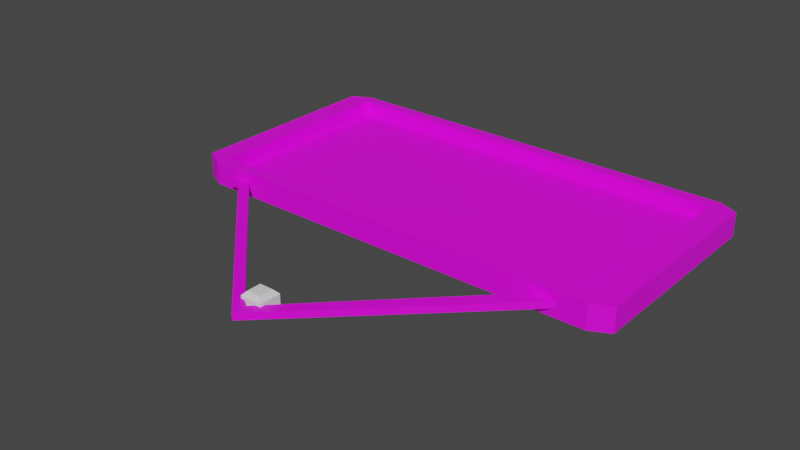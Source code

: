 # Source: Frame.blend  (saved by Blender 2.80.75; exported with 4.5.12 LTS)
import bpy
from mathutils import Matrix  # noqa: F401  (used for matrix-valued properties, if any)

bpy.ops.wm.read_factory_settings(use_empty=True)
scene = bpy.context.scene
scene.name = 'Scene'

# ---- collections
col_collection = bpy.data.collections.new('Collection'); scene.collection.children.link(col_collection)

# ---- images (referenced by path relative to the original .blend; pixels are not part of the script)
import os
ASSET_DIR = os.environ.get("B2B_ASSET_DIR", "")  # directory of the original .blend (textures are referenced by path, not embedded)
HERE = os.path.dirname(os.path.abspath(__file__))  # packed textures are extracted next to this script under _unpacked/

def load_image(name, relpath, width, height, colorspace="sRGB"):
    """Load a texture the original file referenced (path relative to the .blend, or extracted next to this script)."""
    p = next((c for c in (os.path.join(HERE, relpath), os.path.join(ASSET_DIR, relpath)) if relpath and os.path.exists(c)), "")
    if p:
        img = bpy.data.images.load(p, check_existing=True)
        img.name = name
    else:  # same state as the original file: an image datablock whose file is absent (Cycles renders it pink)
        img = bpy.data.images.new(name, width, height)
        img.source = "FILE"
        img.filepath = "//" + (relpath or name)
    img.colorspace_settings.name = colorspace
    return img
img_imphenziapalette01_png_007 = load_image('ImphenziaPalette01.png.007', 'ImphenziaPalette01.png', 1024, 1024, 'sRGB')

# ---- materials (node trees are filled in below, after node groups)
mat_material_001 = bpy.data.materials.new('Material.001')
mat_material_001.use_transparent_shadow = False

# ---- material node trees
mat_material_001.use_nodes = True; mat_material_001.node_tree.nodes.clear()
_N = mat_material_001.node_tree.nodes; _L = mat_material_001.node_tree.links
n0 = _N.new('ShaderNodeOutputMaterial'); n0.name = 'Material Output'; n0.location = (300, 300)
n1 = _N.new('ShaderNodeBsdfPrincipled'); n1.name = 'Principled BSDF'; n1.location = (10, 300)
n1.distribution = 'GGX'
n1.subsurface_method = 'BURLEY'
n1.inputs[3].default_value = 1.45
n1.inputs[27].default_value = (0.0, 0.0, 0.0, 1.0)
n1.inputs[28].default_value = 1.0
n2 = _N.new('ShaderNodeTexImage'); n2.name = 'Image Texture'; n2.location = (-534, 72)
n2.image = img_imphenziapalette01_png_007
n2.interpolation = 'Closest'
_L.new(n1.outputs[0], n0.inputs[0])
_L.new(n2.outputs[0], n1.inputs[0])
n0.is_active_output = True

# ---- world
world_world = bpy.data.worlds.new('World'); scene.world = world_world
world_world.use_nodes = True; world_world.node_tree.nodes.clear()
_N = world_world.node_tree.nodes; _L = world_world.node_tree.links
n0 = _N.new('ShaderNodeOutputWorld'); n0.name = 'World Output'; n0.location = (300, 300)
n1 = _N.new('ShaderNodeBackground'); n1.name = 'Background'; n1.location = (10, 300)
n1.inputs[0].default_value = (0.05088, 0.05088, 0.05088, 1.0)
_L.new(n1.outputs[0], n0.inputs[0])
n0.is_active_output = True
world_world.color = (0.05088, 0.05088, 0.05088)
world_world.use_sun_shadow = False
world_world.sun_shadow_jitter_overblur = 0.0

# ---- meshes
me_cube = bpy.data.meshes.new('Cube')
me_cube.from_pydata([(-0.8947, -0.8947, 1.0), (-0.8947, 0.8947, 1.0), (0.8947, -0.8947, 1.0), (0.8947, 0.8947, 1.0), (-0.8947, -0.8947, -0.1623), (-0.8947, 0.8947, -0.1623), (0.8947, 0.8947, -0.1623), (0.8947, -0.8947, -0.1623), (-0.9149, -1.0, -1.0), (-1.0, -0.9149, -1.0), (-1.0, 0.9149, -1.0), (-0.9149, 1.0, -1.0), (1.0, -0.9149, -1.0), (0.9149, -1.0, -1.0), (0.9149, 1.0, -1.0), (1.0, 0.9149, -1.0), (-1.0, -0.9149, 1.0), (-0.9149, -1.0, 1.0), (-0.9398, -0.9398, 1.0), (-0.9149, 1.0, 1.0), (-1.0, 0.9149, 1.0), (-0.9398, 0.9398, 1.0), (1.0, 0.9149, 1.0), (0.9149, 1.0, 1.0), (0.9398, 0.9398, 1.0), (0.9149, -1.0, 1.0), (1.0, -0.9149, 1.0), (0.9398, -0.9398, 1.0), (0.75, -1.079, -0.2818), (0.75, -1.079, 0.2818), (0.7076, -0.994, -0.2818), (0.7076, -0.994, 0.2818), (0.7924, -0.994, -0.2818), (0.7924, -0.994, 0.2818), (0.75, -0.9092, -0.2818), (0.75, -0.9092, 0.2818), (-0.0005363, -2.401, -0.2818), (-0.0005362, -2.521, -0.2818), (-0.0005362, -2.521, 0.2818), (-0.0005363, -2.401, 0.2818), (-0.0005363, -2.401, -0.2818), (-0.0005362, -2.521, -0.2818), (-0.0005362, -2.521, 0.2818), (-0.0005363, -2.401, 0.2818), (-0.7505, -0.9493, -0.2818), (-0.7505, -1.069, -0.2818), (-0.7505, -1.069, 0.2818), (-0.7505, -0.9493, 0.2818), (-0.7987, -0.9493, -0.2818), (-0.7987, -1.069, -0.2818), (-0.7987, -1.069, 0.2818), (-0.7987, -0.9493, 0.2818)], [], [(13, 25, 17, 8), (15, 22, 26, 12), (0, 1, 21, 20, 16, 18), (11, 19, 23, 14), (9, 16, 20, 10), (2, 3, 6, 7), (2, 0, 18, 17, 25, 27), (3, 2, 27, 26, 22, 24), (1, 3, 24, 23, 19, 21), (6, 5, 4, 7), (1, 0, 4, 5), (0, 2, 7, 4), (3, 1, 5, 6), (16, 17, 18), (19, 20, 21), (22, 23, 24), (25, 26, 27), (8, 17, 16, 9), (19, 11, 10, 20), (22, 15, 14, 23), (25, 13, 12, 26), (10, 11, 14, 15, 12, 13, 8, 9), (30, 28, 37, 36), (30, 31, 35, 34), (34, 35, 33, 32), (32, 33, 29, 28), (30, 34, 32, 28), (35, 31, 29, 33), (38, 39, 43, 42), (31, 30, 36, 39), (28, 29, 38, 37), (29, 31, 39, 38), (42, 43, 47, 46), (36, 37, 41, 40), (39, 36, 40, 43), (37, 38, 42, 41), (47, 44, 48, 51), (40, 41, 45, 44), (43, 40, 44, 47), (41, 42, 46, 45), (49, 50, 51, 48), (45, 46, 50, 49), (46, 47, 51, 50), (44, 45, 49, 48)])
_uv = me_cube.uv_layers.new(name='UVMap')
_uv.uv.foreach_set('vector', [0.7108, 0.4309, 0.7108, 0.4309, 0.7108, 0.4309, 0.7108, 0.4309, 0.7108, 0.4309, 0.7108, 0.4309, 0.7108, 0.4309, 0.7108, 0.4309, 0.7108, 0.4309, 0.7108, 0.4309, 0.7108, 0.4309, 0.7108, 0.4309, 0.7108, 0.4309, 0.7108, 0.4309, 0.7108, 0.4309, 0.7108, 0.4309, 0.7108, 0.4309, 0.7108, 0.4309, 0.7108, 0.4309, 0.7108, 0.4309, 0.7108, 0.4309, 0.7108, 0.4309, 0.7108, 0.4309, 0.7108, 0.4309, 0.7108, 0.4309, 0.7108, 0.4309, 0.7108, 0.4309, 0.7108, 0.4309, 0.7108, 0.4309, 0.7108, 0.4309, 0.7108, 0.4309, 0.7108, 0.4309, 0.7108, 0.4309, 0.7108, 0.4309, 0.7108, 0.4309, 0.7108, 0.4309, 0.7108, 0.4309, 0.7108, 0.4309, 0.7108, 0.4309, 0.7108, 0.4309, 0.7108, 0.4309, 0.7108, 0.4309, 0.7108, 0.4309, 0.7108, 0.4309, 0.07102, 0.9181, 0.07102, 0.9181, 0.07102, 0.9181, 0.07102, 0.9181, 0.7108, 0.4309, 0.7108, 0.4309, 0.7108, 0.4309, 0.7108, 0.4309, 0.7108, 0.4309, 0.7108, 0.4309, 0.7108, 0.4309, 0.7108, 0.4309, 0.7108, 0.4309, 0.7108, 0.4309, 0.7108, 0.4309, 0.7108, 0.4309, 0.7108, 0.4309, 0.7108, 0.4309, 0.7108, 0.4309, 0.7108, 0.4309, 0.7108, 0.4309, 0.7108, 0.4309, 0.7108, 0.4309, 0.7108, 0.4309, 0.7108, 0.4309, 0.7108, 0.4309, 0.7108, 0.4309, 0.7108, 0.4309, 0.7108, 0.4309, 0.7108, 0.4309, 0.7108, 0.4309, 0.7108, 0.4309, 0.7108, 0.4309, 0.7108, 0.4309, 0.7108, 0.4309, 0.7108, 0.4309, 0.7108, 0.4309, 0.7108, 0.4309, 0.7108, 0.4309, 0.7108, 0.4309, 0.7108, 0.4309, 0.7108, 0.4309, 0.7108, 0.4309, 0.7108, 0.4309, 0.7108, 0.4309, 0.7108, 0.4309, 0.7108, 0.4309, 0.7108, 0.4309, 0.7108, 0.4309, 0.7108, 0.4309, 0.7108, 0.4309, 0.7108, 0.4309, 0.6919, 0.4262, 0.6919, 0.4262, 0.6919, 0.4262, 0.6919, 0.4262, 0.6919, 0.4262, 0.6919, 0.4262, 0.6919, 0.4262, 0.6919, 0.4262, 0.6919, 0.4262, 0.6919, 0.4262, 0.6919, 0.4262, 0.6919, 0.4262, 0.6919, 0.4262, 0.6919, 0.4262, 0.6919, 0.4262, 0.6919, 0.4262, 0.6919, 0.4262, 0.6919, 0.4262, 0.6919, 0.4262, 0.6919, 0.4262, 0.6919, 0.4262, 0.6919, 0.4262, 0.6919, 0.4262, 0.6919, 0.4262, 0.6919, 0.4262, 0.6919, 0.4262, 0.6919, 0.4262, 0.6919, 0.4262, 0.6919, 0.4262, 0.6919, 0.4262, 0.6919, 0.4262, 0.6919, 0.4262, 0.6919, 0.4262, 0.6919, 0.4262, 0.6919, 0.4262, 0.6919, 0.4262, 0.6919, 0.4262, 0.6919, 0.4262, 0.6919, 0.4262, 0.6919, 0.4262, 0.6919, 0.4262, 0.6919, 0.4262, 0.6919, 0.4262, 0.6919, 0.4262, 0.6919, 0.4262, 0.6919, 0.4262, 0.6919, 0.4262, 0.6919, 0.4262, 0.6919, 0.4262, 0.6919, 0.4262, 0.6919, 0.4262, 0.6919, 0.4262, 0.6919, 0.4262, 0.6919, 0.4262, 0.6919, 0.4262, 0.6919, 0.4262, 0.6919, 0.4262, 0.6919, 0.4262, 0.6919, 0.4262, 0.6919, 0.4262, 0.6919, 0.4262, 0.6919, 0.4262, 0.6919, 0.4262, 0.6919, 0.4262, 0.6919, 0.4262, 0.6919, 0.4262, 0.6919, 0.4262, 0.6919, 0.4262, 0.6919, 0.4262, 0.6919, 0.4262, 0.6919, 0.4262, 0.6919, 0.4262, 0.6919, 0.4262, 0.6919, 0.4262, 0.6919, 0.4262, 0.6919, 0.4262, 0.6919, 0.4262, 0.6919, 0.4262, 0.6919, 0.4262, 0.6919, 0.4262, 0.6919, 0.4262, 0.6919, 0.4262, 0.6919, 0.4262, 0.6919, 0.4262, 0.6919, 0.4262, 0.6919, 0.4262, 0.6919, 0.4262, 0.6919, 0.4262])
me_cube.materials.append(mat_material_001)
me_cube.use_remesh_preserve_volume = False
me_cube.use_remesh_preserve_attributes = False
me_cube.use_mirror_vertex_groups = False
me_cube.update()
me_cube_001 = bpy.data.meshes.new('Cube.001')
me_cube_001.from_pydata([(-1.0, -1.0, -1.0), (-1.0, -1.0, 1.0), (-1.0, 1.0, -1.0), (-1.0, 1.0, 1.0), (1.0, -1.0, -1.0), (1.0, -1.0, 1.0), (1.0, 1.0, -1.0), (1.0, 1.0, 1.0), (-0.6456, -0.6456, 1.547), (-0.6456, 0.6456, 1.547), (0.6456, 0.6456, 1.547), (0.6456, -0.6456, 1.547)], [], [(0, 1, 3, 2), (2, 3, 7, 6), (6, 7, 5, 4), (4, 5, 1, 0), (2, 6, 4, 0), (3, 1, 8, 9), (10, 9, 8, 11), (1, 5, 11, 8), (7, 3, 9, 10), (5, 7, 10, 11)])
_uv = me_cube_001.uv_layers.new(name='UVMap')
_uv.uv.foreach_set('vector', [0.375, 0.0, 0.625, 0.0, 0.625, 0.25, 0.375, 0.25, 0.375, 0.25, 0.625, 0.25, 0.625, 0.5, 0.375, 0.5, 0.375, 0.5, 0.625, 0.5, 0.625, 0.75, 0.375, 0.75, 0.375, 0.75, 0.625, 0.75, 0.625, 1.0, 0.375, 1.0, 0.125, 0.5, 0.375, 0.5, 0.375, 0.75, 0.125, 0.75, 0.625, 0.25, 0.625, 0.0, 0.625, 0.0, 0.625, 0.25, 0.625, 0.5, 0.875, 0.5, 0.875, 0.75, 0.625, 0.75, 0.625, 1.0, 0.625, 0.75, 0.625, 0.75, 0.625, 1.0, 0.625, 0.5, 0.625, 0.25, 0.625, 0.25, 0.625, 0.5, 0.625, 0.75, 0.625, 0.5, 0.625, 0.5, 0.625, 0.75])
me_cube_001.use_remesh_preserve_volume = False
me_cube_001.use_remesh_preserve_attributes = False
me_cube_001.use_mirror_vertex_groups = False
me_cube_001.update()

# ---- objects
ob_cube = bpy.data.objects.new('Cube', me_cube)
ob_cube_001 = bpy.data.objects.new('Cube.001', me_cube_001)

# ---- transforms, parenting, visibility, modifiers, constraints
ob_cube.location = (0.0, 0.0, 0.0)
ob_cube.scale = (2.0, 1.0, 0.1052)
ob_cube.lineart.crease_threshold = 0.0
ob_cube_001.location = (0.0, -2.255, -0.01178)
ob_cube_001.scale = (0.09428, 0.09428, 0.06506)
ob_cube_001.lineart.crease_threshold = 0.0

# ---- collection membership
col_collection.objects.link(ob_cube)
col_collection.objects.link(ob_cube_001)

# ---- scene / render settings (as saved in the file)
scene.frame_start = 1; scene.frame_end = 250; scene.frame_set(1)
scene.render.engine = 'BLENDER_EEVEE_NEXT'
scene.cycles.use_denoising = False
scene.cycles.samples = 128
scene.cycles.sampling_pattern = 'TABULATED_SOBOL'
scene.cycles.use_adaptive_sampling = False
scene.cycles.use_light_tree = False
scene.view_settings.view_transform = 'Filmic'
bpy.context.view_layer.update()

# ---- added for rendering (the .blend has no active camera and no usable light): camera, sun
cam_auto = bpy.data.cameras.new('AutoCamera')
cam_auto.lens = 50.0
cam_auto.sensor_width = 36.0
cam_auto.clip_end = 1000.0
ob_auto_camera = bpy.data.objects.new('AutoCamera', cam_auto)
scene.collection.objects.link(ob_auto_camera)
ob_auto_camera.location = (4.93444, -6.68195, 3.94755)
ob_auto_camera.rotation_euler = (1.09748, -7.21219e-08, 0.694738)
scene.camera = ob_auto_camera
light_auto_sun = bpy.data.lights.new('AutoSun', 'SUN')
light_auto_sun.energy = 3.0
light_auto_sun.angle = 0.0523599
ob_auto_sun = bpy.data.objects.new('AutoSun', light_auto_sun)
scene.collection.objects.link(ob_auto_sun)
ob_auto_sun.rotation_euler = (0.872665, 0.174533, 0.523599)
bpy.context.view_layer.update()
